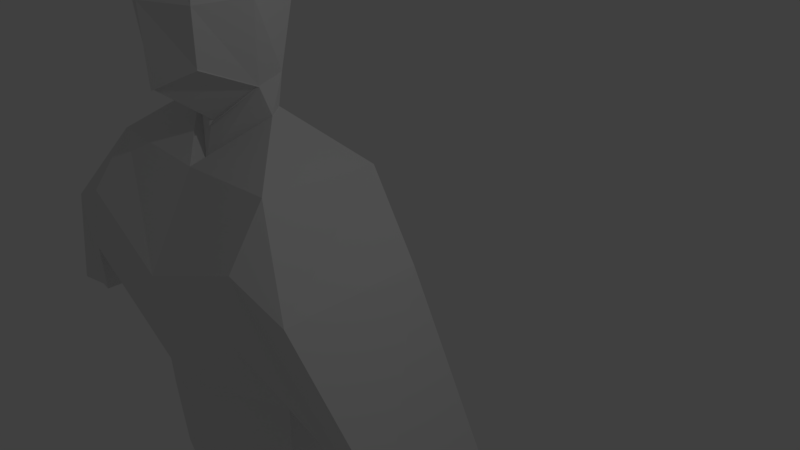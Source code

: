 # Source: untitled11.blend  (saved by Blender 2.79.0; exported with 4.5.12 LTS)
import bpy
from mathutils import Matrix  # noqa: F401  (used for matrix-valued properties, if any)

bpy.ops.wm.read_factory_settings(use_empty=True)
scene = bpy.context.scene
scene.name = 'Scene'

# ---- collections
col_collection_1 = bpy.data.collections.new('Collection 1'); scene.collection.children.link(col_collection_1)

# ---- materials (node trees are filled in below, after node groups)
mat_material = bpy.data.materials.new('Material')
mat_material.alpha_threshold = 0.0
mat_material.use_transparent_shadow = False
mat_material.roughness = 0.5
mat_material.line_color = (0.0, 0.0, 0.0, 1.0)

# ---- material node trees

# ---- world
world_world = bpy.data.worlds.new('World'); scene.world = world_world
world_world.color = (0.05088, 0.05088, 0.05088)
world_world.use_sun_shadow = False
world_world.sun_shadow_jitter_overblur = 0.0
world_world.cycles.sampling_method = 'MANUAL'

# ---- cameras
cam_camera = bpy.data.cameras.new('Camera')
cam_camera.clip_end = 100.0
cam_camera.lens = 35.0
cam_camera.sensor_width = 32.0
cam_camera.sensor_height = 18.0
cam_camera.ortho_scale = 7.314
cam_camera.dof.focus_distance = 0.0
cam_camera.dof.aperture_fstop = 128.0

# ---- lights
light_lamp = bpy.data.lights.new('Lamp', 'POINT')
light_lamp.transmission_factor = 0.0
light_lamp.cutoff_distance = 30.0
light_lamp.energy = 100.0
light_lamp.shadow_buffer_clip_start = 1.001
light_lamp.shadow_soft_size = 0.1
light_lamp.shadow_maximum_resolution = 0.006
light_lamp.use_absolute_resolution = True

# ---- meshes
me_cube = bpy.data.meshes.new('Cube')
me_cube.from_pydata([(0.9975, 0.6537, -1.365), (0.8576, -0.9084, -1.052), (-0.8067, 0.795, -1.057), (0.7975, 0.7998, 1.0), (0.7975, -0.7998, 1.0), (-0.7975, 0.7998, 1.0), (0.9221, 0.2059, -1.554), (0.0, 0.8898, -1.634), (0.9843, 0.9778, -0.03135), (0.0, -1.316, -1.504), (0.9807, -0.9796, -7.362e-09), (0.9768, -5.83e-07, 1.225), (0.0, 0.9796, 1.225), (0.0, -0.9796, 1.225), (0.0, 1.345, -0.02014), (0.0, -1.385, -3.78e-09), (1.24, 0.02183, 0.04021), (0.0, -1.112e-07, 1.631), (0.0, -0.2409, -2.35), (0.9221, 0.2059, -1.554), (0.8576, -0.9084, -1.052), (0.0, -1.316, -1.504), (0.0, -0.2409, -2.35), (0.9221, 0.2059, -1.554), (0.8576, -0.9084, -1.052), (0.0, -1.316, -1.504), (0.0, -0.2409, -2.35), (0.9221, 0.2059, -1.554), (0.8576, -0.9084, -1.052), (0.0, -1.316, -1.504), (0.0, -0.2409, -2.35), (0.9221, 0.2059, -1.554), (0.8576, -0.9084, -1.052), (0.0, -1.316, -1.504), (0.0, -0.2409, -2.35), (0.9258, 0.2082, -1.573), (0.8685, -0.9126, -1.071), (0.0, -1.32, -1.523), (0.0, -0.2863, -2.396), (0.919, 0.2035, -1.533), (0.8462, -0.9039, -1.032), (0.0, -1.311, -1.483), (0.0, -0.1974, -2.303), (2.205, 1.671, -3.021), (2.256, -0.7889, -2.898), (0.0, 1.739, -3.012), (0.0, -0.7651, -3.046), (0.0, 1.239, -2.445), (1.172, 0.2716, -2.041), (1.034, 0.5237, -1.955), (0.0, -0.4183, -3.047), (2.033, 1.06, -11.03), (2.297, -0.3313, -10.9), (0.0, 1.383, -10.97), (0.0, -1.023, -10.91), (0.0, 2.051, -4.571), (2.323, -1.577, -4.013), (2.466, 1.342, -5.063), (0.0, -1.762, -4.91), (2.431, -1.671, -5.292), (0.0, -1.841, -5.801), (0.0, 2.07, -4.881), (2.501, 1.305, -5.774), (2.212, -0.5241, -9.084), (0.0, -1.082, -9.669), (0.0, 1.714, -8.914), (1.882, 1.263, -9.416), (0.0, 1.718, -7.747), (1.971, 1.274, -7.494), (2.313, -0.5829, -7.237), (0.0, -1.392, -7.412), (2.205, 1.671, -3.021), (2.256, -0.7889, -2.898), (2.466, 1.342, -5.063), (2.323, -1.577, -4.013), (3.49, 1.45, -4.497), (3.521, -1.405, -4.542), (2.501, 1.305, -5.774), (2.466, 1.342, -5.063), (2.323, -1.577, -4.013), (2.431, -1.671, -5.292), (2.323, -1.577, -4.013), (2.466, 1.342, -5.063), (3.521, -1.405, -4.542), (3.49, 1.45, -4.497), (2.501, 1.305, -5.774), (2.466, 1.342, -5.063), (2.323, -1.577, -4.013), (2.431, -1.671, -5.292), (2.323, -1.577, -4.013), (2.466, 1.342, -5.063), (3.521, -1.405, -4.542), (3.49, 1.45, -4.497), (2.501, 1.305, -5.774), (2.466, 1.342, -5.063), (2.323, -1.577, -4.013), (2.431, -1.671, -5.292), (2.323, -1.577, -4.013), (2.466, 1.342, -5.063), (3.521, -1.405, -4.542), (3.49, 1.45, -4.497), (2.501, 1.305, -5.774), (2.466, 1.342, -5.063), (2.323, -1.577, -4.013), (2.431, -1.671, -5.292), (2.323, -1.577, -4.013), (2.466, 1.342, -5.063), (3.521, -1.405, -4.542), (3.49, 1.45, -4.497), (2.501, 1.305, -5.774), (2.466, 1.342, -5.063), (2.323, -1.577, -4.013), (2.431, -1.671, -5.292), (2.323, -1.577, -4.013), (2.466, 1.342, -5.063), (3.521, -1.405, -4.542), (3.49, 1.45, -4.497), (2.501, 1.305, -5.774), (2.466, 1.342, -5.063), (2.323, -1.577, -4.013), (2.431, -1.671, -5.292), (2.323, -1.577, -4.013), (2.466, 1.342, -5.063), (3.521, -1.405, -4.542), (3.49, 1.45, -4.497), (2.501, 1.305, -5.774), (2.466, 1.342, -5.063), (2.323, -1.577, -4.013), (2.431, -1.671, -5.292), (2.323, -1.577, -4.013), (2.466, 1.342, -5.063), (3.521, -1.405, -4.542), (3.49, 1.45, -4.497), (4.488, 1.246, -7.483), (4.792, 1.277, -7.483), (4.764, -0.7594, -7.483), (4.469, -0.7924, -7.483), (4.764, -0.7594, -7.483), (4.792, 1.277, -7.483), (5.365, -0.8892, -7.483), (5.241, 1.358, -7.483)], [(7, 2), (12, 5)], [(16, 11, 4, 10), (3, 8, 14, 12), (8, 0, 7, 14), (1, 10, 15, 9), (10, 4, 13, 15), (6, 16, 10, 1), (0, 8, 16, 6), (8, 3, 11, 16), (11, 17, 13, 4), (3, 12, 17, 11), (49, 48, 44, 43), (6, 1, 20, 19), (20, 21, 25, 24), (1, 9, 21, 20), (18, 6, 19, 22), (26, 23, 27, 30), (22, 19, 23, 26), (19, 20, 24, 23), (30, 27, 31, 34), (23, 24, 28, 27), (24, 25, 29, 28), (34, 31, 35, 38), (27, 28, 32, 31), (28, 29, 33, 32), (36, 37, 41, 40), (31, 32, 36, 35), (32, 33, 37, 36), (39, 40, 41, 42), (38, 35, 39, 42), (35, 36, 40, 39), (66, 63, 52, 51), (47, 49, 43, 45), (48, 50, 46, 44), (6, 18, 50, 48), (7, 0, 49, 47), (0, 6, 48, 49), (51, 52, 54, 53), (65, 66, 51, 53), (63, 64, 54, 52), (44, 46, 58, 56), (45, 43, 57, 55), (43, 44, 72, 71), (56, 58, 60, 59), (55, 57, 62, 61), (74, 56, 79, 81), (69, 70, 64, 63), (67, 68, 66, 65), (68, 69, 63, 66), (62, 59, 69, 68), (61, 62, 68, 67), (59, 60, 70, 69), (72, 74, 76), (44, 56, 74, 72), (75, 76, 83, 84), (57, 43, 71, 73), (71, 72, 76, 75), (56, 59, 80, 79), (73, 71, 75), (79, 80, 88, 87), (78, 82, 90, 86), (83, 81, 89, 91), (73, 75, 84, 82), (76, 74, 81, 83), (57, 73, 82, 78), (62, 57, 78, 77), (59, 62, 77, 80), (91, 89, 97, 99), (88, 85, 93, 96), (89, 87, 95, 97), (77, 78, 86, 85), (82, 84, 92, 90), (84, 83, 91, 92), (81, 79, 87, 89), (80, 77, 85, 88), (100, 99, 107, 108), (98, 100, 108, 106), (93, 94, 102, 101), (86, 90, 98, 94), (87, 88, 96, 95), (85, 86, 94, 93), (90, 92, 100, 98), (92, 91, 99, 100), (101, 102, 110, 109), (103, 104, 112, 111), (102, 106, 114, 110), (97, 95, 103, 105), (96, 93, 101, 104), (99, 97, 105, 107), (94, 98, 106, 102), (95, 96, 104, 103), (111, 112, 120, 119), (110, 114, 122, 118), (115, 113, 121, 123), (106, 108, 116, 114), (108, 107, 115, 116), (105, 103, 111, 113), (104, 101, 109, 112), (107, 105, 113, 115), (120, 117, 125, 128), (121, 119, 127, 129), (124, 123, 131, 132), (109, 110, 118, 117), (114, 116, 124, 122), (116, 115, 123, 124), (113, 111, 119, 121), (112, 109, 117, 120), (130, 132, 140, 138), (125, 126, 134, 133), (127, 128, 136, 135), (123, 121, 129, 131), (118, 122, 130, 126), (119, 120, 128, 127), (117, 118, 126, 125), (122, 124, 132, 130), (134, 135, 136, 133), (135, 134, 138, 137), (137, 138, 140, 139), (132, 131, 139, 140), (129, 127, 135, 137), (128, 125, 133, 136), (131, 129, 137, 139), (126, 130, 138, 134)])
me_cube.materials.append(mat_material)
me_cube.use_remesh_preserve_volume = False
me_cube.use_remesh_preserve_attributes = False
me_cube.use_mirror_vertex_groups = False
me_cube.update()

# ---- objects
ob_cube = bpy.data.objects.new('Cube', me_cube)
ob_lamp = bpy.data.objects.new('Lamp', light_lamp)
ob_camera = bpy.data.objects.new('Camera', cam_camera)

# ---- transforms, parenting, visibility, modifiers, constraints
ob_cube.location = (-3.119, -0.07108, 2.925)
ob_cube.scale = (0.809, 0.809, 0.809)
ob_cube.lock_rotations_4d = False
ob_cube.empty_display_type = 'ARROWS'
ob_cube.lineart.crease_threshold = 0.0
_m = ob_cube.modifiers.new('Mirror', 'MIRROR')
_m.use_clip = True
ob_lamp.location = (4.076, 1.005, 5.904)
ob_lamp.rotation_euler = (0.6503, 0.05522, 1.866)
ob_lamp.lock_rotations_4d = False
ob_lamp.empty_display_type = 'ARROWS'
ob_lamp.color = (0.0, 0.0, 0.0, 0.0)
ob_lamp.lineart.crease_threshold = 0.0
ob_camera.location = (7.481, -6.508, 5.344)
ob_camera.rotation_euler = (1.109, 0.0, 0.8149)
ob_camera.lock_rotations_4d = False
ob_camera.empty_display_type = 'ARROWS'
ob_camera.color = (0.0, 0.0, 0.0, 0.0)
ob_camera.display_type = 'WIRE'
ob_camera.lineart.crease_threshold = 0.0

# ---- collection membership
col_collection_1.objects.link(ob_cube)
col_collection_1.objects.link(ob_lamp)
col_collection_1.objects.link(ob_camera)

# ---- scene / render settings (as saved in the file)
scene.camera = ob_camera
scene.frame_start = 1; scene.frame_end = 250; scene.frame_set(1)
scene.render.engine = 'BLENDER_EEVEE_NEXT'
scene.render.resolution_percentage = 50
scene.render.dither_intensity = 0.0
scene.cycles.use_denoising = False
scene.cycles.samples = 128
scene.cycles.sampling_pattern = 'TABULATED_SOBOL'
scene.cycles.use_adaptive_sampling = False
scene.cycles.use_light_tree = False
scene.cycles.blur_glossy = 0.0
scene.cycles.sample_clamp_indirect = 0.0
scene.view_settings.view_transform = 'Standard'
bpy.context.view_layer.update()
